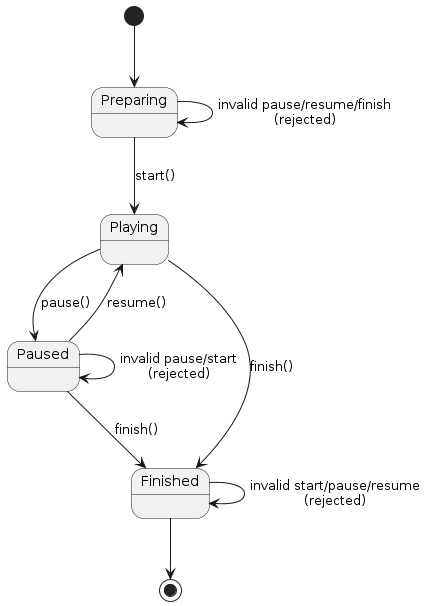

The diagram above was rendered by PlantUML. Its source (embedded in the PNG):
@startuml
[*] --> Preparing

Preparing --> Playing : start()
Preparing --> Preparing : invalid pause/resume/finish\n(rejected)

Playing --> Paused : pause()
Playing --> Finished : finish()

Paused --> Playing : resume()
Paused --> Paused : invalid pause/start\n(rejected)
Paused --> Finished : finish()

Finished --> Finished : invalid start/pause/resume\n(rejected)

Finished --> [*]
@enduml